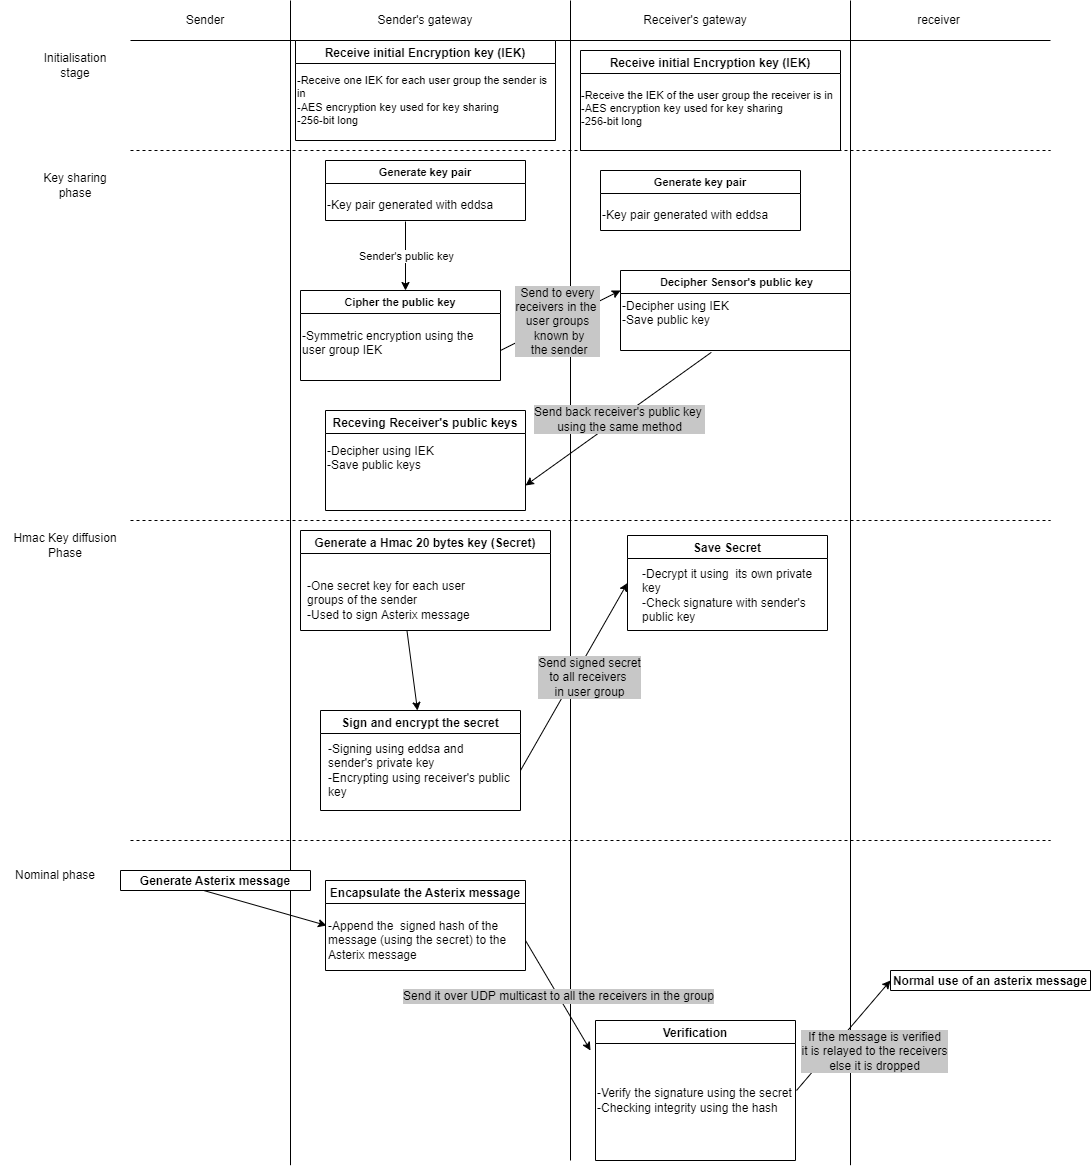

The diagram above was exported from draw.io. Its source (the exported page's mxGraphModel, read from the mxfile embedded in the PNG):
<mxGraphModel dx="1157" dy="860" grid="1" gridSize="10" guides="1" tooltips="1" connect="1" arrows="1" fold="1" page="1" pageScale="1" pageWidth="827" pageHeight="1169" background="#ffffff" math="0" shadow="0">
  <root>
    <mxCell id="0" />
    <mxCell id="1" parent="0" />
    <mxCell id="gn23tS8rWiOjm6b6Y2Bl-1" value="" style="endArrow=none;html=1;rounded=0;" parent="1" edge="1">
      <mxGeometry width="50" height="50" relative="1" as="geometry">
        <mxPoint x="160" y="1164.7058823529412" as="sourcePoint" />
        <mxPoint x="160" as="targetPoint" />
      </mxGeometry>
    </mxCell>
    <mxCell id="gn23tS8rWiOjm6b6Y2Bl-2" value="" style="endArrow=none;html=1;rounded=0;" parent="1" edge="1">
      <mxGeometry width="50" height="50" relative="1" as="geometry">
        <mxPoint x="440" y="1160" as="sourcePoint" />
        <mxPoint x="440" as="targetPoint" />
      </mxGeometry>
    </mxCell>
    <mxCell id="gn23tS8rWiOjm6b6Y2Bl-3" value="" style="endArrow=none;html=1;rounded=0;" parent="1" edge="1">
      <mxGeometry width="50" height="50" relative="1" as="geometry">
        <mxPoint x="720" y="1164.7058823529412" as="sourcePoint" />
        <mxPoint x="720" as="targetPoint" />
      </mxGeometry>
    </mxCell>
    <mxCell id="gn23tS8rWiOjm6b6Y2Bl-4" value="" style="endArrow=none;html=1;rounded=0;entryX=1;entryY=1;entryDx=0;entryDy=0;" parent="1" target="gn23tS8rWiOjm6b6Y2Bl-8" edge="1">
      <mxGeometry width="50" height="50" relative="1" as="geometry">
        <mxPoint y="40" as="sourcePoint" />
        <mxPoint x="830" y="40" as="targetPoint" />
      </mxGeometry>
    </mxCell>
    <mxCell id="gn23tS8rWiOjm6b6Y2Bl-5" value="Sender" style="text;html=1;strokeColor=none;fillColor=none;align=center;verticalAlign=middle;whiteSpace=wrap;rounded=0;" parent="1" vertex="1">
      <mxGeometry x="10" width="130" height="40" as="geometry" />
    </mxCell>
    <mxCell id="gn23tS8rWiOjm6b6Y2Bl-6" value="Sender's gateway" style="text;html=1;strokeColor=none;fillColor=none;align=center;verticalAlign=middle;whiteSpace=wrap;rounded=0;" parent="1" vertex="1">
      <mxGeometry x="230" width="130" height="40" as="geometry" />
    </mxCell>
    <mxCell id="gn23tS8rWiOjm6b6Y2Bl-7" value="Receiver's gateway" style="text;html=1;strokeColor=none;fillColor=none;align=center;verticalAlign=middle;whiteSpace=wrap;rounded=0;" parent="1" vertex="1">
      <mxGeometry x="500" width="130" height="40" as="geometry" />
    </mxCell>
    <mxCell id="gn23tS8rWiOjm6b6Y2Bl-8" value="receiver" style="text;html=1;strokeColor=none;fillColor=none;align=center;verticalAlign=middle;whiteSpace=wrap;rounded=0;" parent="1" vertex="1">
      <mxGeometry x="697" width="223" height="40" as="geometry" />
    </mxCell>
    <mxCell id="gn23tS8rWiOjm6b6Y2Bl-9" value="Initialisation stage" style="text;html=1;strokeColor=none;fillColor=none;align=center;verticalAlign=middle;whiteSpace=wrap;rounded=0;" parent="1" vertex="1">
      <mxGeometry x="-90" y="50" width="70" height="30" as="geometry" />
    </mxCell>
    <mxCell id="gn23tS8rWiOjm6b6Y2Bl-10" value="" style="endArrow=none;dashed=1;html=1;rounded=0;" parent="1" edge="1">
      <mxGeometry width="50" height="50" relative="1" as="geometry">
        <mxPoint y="150" as="sourcePoint" />
        <mxPoint x="920" y="150" as="targetPoint" />
      </mxGeometry>
    </mxCell>
    <mxCell id="gn23tS8rWiOjm6b6Y2Bl-11" value="Receive initial Encryption key (IEK)" style="swimlane;" parent="1" vertex="1">
      <mxGeometry x="165" y="40" width="260" height="100" as="geometry" />
    </mxCell>
    <mxCell id="gn23tS8rWiOjm6b6Y2Bl-14" value="&lt;div style=&quot;font-size: 11px;&quot;&gt;&lt;font style=&quot;font-size: 11px;&quot;&gt;-Receive one IEK for each user group the sender is in&lt;/font&gt;&lt;/div&gt;&lt;div style=&quot;font-size: 11px;&quot;&gt;&lt;font style=&quot;font-size: 11px;&quot;&gt;-AES encryption key used for key sharing&lt;/font&gt;&lt;/div&gt;&lt;div style=&quot;font-size: 11px;&quot;&gt;&lt;font style=&quot;font-size: 11px;&quot;&gt;-256-bit long&lt;/font&gt;&lt;br&gt;&lt;/div&gt;" style="text;html=1;strokeColor=none;fillColor=none;align=left;verticalAlign=middle;whiteSpace=wrap;rounded=0;" parent="gn23tS8rWiOjm6b6Y2Bl-11" vertex="1">
      <mxGeometry y="30" width="260" height="60" as="geometry" />
    </mxCell>
    <mxCell id="gn23tS8rWiOjm6b6Y2Bl-15" value="Receive initial Encryption key (IEK)" style="swimlane;" parent="1" vertex="1">
      <mxGeometry x="450" y="50" width="260" height="100" as="geometry" />
    </mxCell>
    <mxCell id="gn23tS8rWiOjm6b6Y2Bl-16" value="&lt;div style=&quot;font-size: 11px;&quot;&gt;&lt;font style=&quot;font-size: 11px;&quot;&gt;-Receive the IEK of the user group the receiver is in&lt;/font&gt;&lt;/div&gt;&lt;div style=&quot;font-size: 11px;&quot;&gt;&lt;font style=&quot;font-size: 11px;&quot;&gt;-AES encryption key used for key sharing&lt;/font&gt;&lt;/div&gt;&lt;div style=&quot;font-size: 11px;&quot;&gt;&lt;font style=&quot;font-size: 11px;&quot;&gt;-256-bit long&lt;/font&gt;&lt;br&gt;&lt;/div&gt;" style="text;html=1;strokeColor=none;fillColor=none;align=left;verticalAlign=middle;whiteSpace=wrap;rounded=0;" parent="gn23tS8rWiOjm6b6Y2Bl-15" vertex="1">
      <mxGeometry x="-1" y="28" width="260" height="60" as="geometry" />
    </mxCell>
    <mxCell id="gn23tS8rWiOjm6b6Y2Bl-18" value="&lt;div style=&quot;font-size: 12px;&quot;&gt;&lt;font style=&quot;font-size: 12px;&quot;&gt;Key sharing&lt;br&gt;&lt;/font&gt;&lt;/div&gt;&lt;div style=&quot;font-size: 12px;&quot;&gt;&lt;font style=&quot;font-size: 12px;&quot;&gt;phase&lt;br&gt;&lt;/font&gt;&lt;/div&gt;" style="text;html=1;strokeColor=none;fillColor=none;align=center;verticalAlign=middle;whiteSpace=wrap;rounded=0;fontSize=11;" parent="1" vertex="1">
      <mxGeometry x="-90" y="170" width="70" height="30" as="geometry" />
    </mxCell>
    <mxCell id="gn23tS8rWiOjm6b6Y2Bl-26" value="Generate key pair" style="swimlane;fontSize=11;" parent="1" vertex="1">
      <mxGeometry x="195" y="160" width="200" height="60" as="geometry" />
    </mxCell>
    <mxCell id="gn23tS8rWiOjm6b6Y2Bl-27" value="-Key pair generated with eddsa " style="text;html=1;strokeColor=none;fillColor=none;align=left;verticalAlign=middle;whiteSpace=wrap;rounded=0;fontSize=12;" parent="gn23tS8rWiOjm6b6Y2Bl-26" vertex="1">
      <mxGeometry y="30" width="200" height="30" as="geometry" />
    </mxCell>
    <mxCell id="gn23tS8rWiOjm6b6Y2Bl-28" value="" style="endArrow=classic;html=1;rounded=0;fontSize=11;exitX=0.4;exitY=1.033;exitDx=0;exitDy=0;exitPerimeter=0;" parent="1" source="gn23tS8rWiOjm6b6Y2Bl-27" edge="1">
      <mxGeometry relative="1" as="geometry">
        <mxPoint x="280" y="310" as="sourcePoint" />
        <mxPoint x="275" y="290" as="targetPoint" />
      </mxGeometry>
    </mxCell>
    <mxCell id="gn23tS8rWiOjm6b6Y2Bl-29" value="Sender's public key" style="edgeLabel;resizable=0;html=1;align=center;verticalAlign=middle;fontSize=11;" parent="gn23tS8rWiOjm6b6Y2Bl-28" connectable="0" vertex="1">
      <mxGeometry relative="1" as="geometry" />
    </mxCell>
    <mxCell id="gn23tS8rWiOjm6b6Y2Bl-30" value="Cipher the public key" style="swimlane;fontSize=11;" parent="1" vertex="1">
      <mxGeometry x="170" y="290" width="200" height="90" as="geometry" />
    </mxCell>
    <mxCell id="gn23tS8rWiOjm6b6Y2Bl-31" value="&lt;div style=&quot;font-size: 12px;&quot;&gt;-Symmetric encryption using the user group IEK&lt;br style=&quot;font-size: 12px;&quot;&gt;&lt;/div&gt;&lt;div style=&quot;font-size: 12px;&quot;&gt;&lt;br style=&quot;font-size: 12px;&quot;&gt; &lt;/div&gt;" style="text;html=1;strokeColor=none;fillColor=none;align=left;verticalAlign=middle;whiteSpace=wrap;rounded=0;fontSize=12;" parent="gn23tS8rWiOjm6b6Y2Bl-30" vertex="1">
      <mxGeometry y="30" width="200" height="60" as="geometry" />
    </mxCell>
    <mxCell id="gn23tS8rWiOjm6b6Y2Bl-37" value="" style="endArrow=classic;html=1;rounded=0;fontSize=11;exitX=1;exitY=0.5;exitDx=0;exitDy=0;entryX=0;entryY=0.25;entryDx=0;entryDy=0;" parent="1" source="gn23tS8rWiOjm6b6Y2Bl-31" target="gn23tS8rWiOjm6b6Y2Bl-44" edge="1">
      <mxGeometry relative="1" as="geometry">
        <mxPoint x="395" y="250" as="sourcePoint" />
        <mxPoint x="480" y="290" as="targetPoint" />
      </mxGeometry>
    </mxCell>
    <mxCell id="gn23tS8rWiOjm6b6Y2Bl-38" value="&lt;div style=&quot;font-size: 12px;&quot;&gt;&lt;font style=&quot;font-size: 12px;&quot;&gt;Send to every&lt;/font&gt;&lt;/div&gt;&lt;div style=&quot;font-size: 12px;&quot;&gt;&lt;font style=&quot;font-size: 12px;&quot;&gt;receivers in the &lt;br&gt;&lt;/font&gt;&lt;/div&gt;&lt;div style=&quot;font-size: 12px;&quot;&gt;&lt;font style=&quot;font-size: 12px;&quot;&gt;user group&lt;/font&gt;&lt;font style=&quot;font-size: 12px;&quot;&gt;s&lt;br&gt;&lt;/font&gt;&lt;/div&gt;&lt;div style=&quot;font-size: 12px;&quot;&gt;&lt;font style=&quot;font-size: 12px;&quot;&gt;&amp;nbsp;known by&lt;/font&gt;&lt;/div&gt;&lt;div style=&quot;font-size: 12px;&quot;&gt;&lt;font style=&quot;font-size: 12px;&quot;&gt;&amp;nbsp;the sender&lt;/font&gt;&lt;/div&gt;" style="edgeLabel;resizable=0;html=1;align=center;verticalAlign=middle;fontSize=11;labelBackgroundColor=#C7C7C7;" parent="gn23tS8rWiOjm6b6Y2Bl-37" connectable="0" vertex="1">
      <mxGeometry relative="1" as="geometry">
        <mxPoint x="-3" as="offset" />
      </mxGeometry>
    </mxCell>
    <mxCell id="gn23tS8rWiOjm6b6Y2Bl-39" value="Generate key pair" style="swimlane;fontSize=11;" parent="1" vertex="1">
      <mxGeometry x="470" y="170" width="200" height="60" as="geometry" />
    </mxCell>
    <mxCell id="gn23tS8rWiOjm6b6Y2Bl-40" value="-Key pair generated with eddsa " style="text;html=1;strokeColor=none;fillColor=none;align=left;verticalAlign=middle;whiteSpace=wrap;rounded=0;fontSize=12;" parent="gn23tS8rWiOjm6b6Y2Bl-39" vertex="1">
      <mxGeometry y="30" width="200" height="30" as="geometry" />
    </mxCell>
    <mxCell id="gn23tS8rWiOjm6b6Y2Bl-44" value=" Decipher Sensor's public key" style="swimlane;labelBackgroundColor=#FFFFFF;fontSize=11;align=center;" parent="1" vertex="1">
      <mxGeometry x="490" y="270" width="230" height="80" as="geometry" />
    </mxCell>
    <mxCell id="gn23tS8rWiOjm6b6Y2Bl-47" value="&lt;div align=&quot;left&quot;&gt;-Decipher using IEK&lt;/div&gt;&lt;div align=&quot;left&quot;&gt;-Save public key&lt;br&gt;&lt;/div&gt;&amp;nbsp;" style="text;html=1;strokeColor=none;fillColor=none;align=left;verticalAlign=middle;whiteSpace=wrap;rounded=0;labelBackgroundColor=#FFFFFF;fontSize=12;" parent="gn23tS8rWiOjm6b6Y2Bl-44" vertex="1">
      <mxGeometry y="20" width="200" height="60" as="geometry" />
    </mxCell>
    <mxCell id="gn23tS8rWiOjm6b6Y2Bl-48" value="Receving Receiver's public keys" style="swimlane;labelBackgroundColor=#FFFFFF;fontSize=12;" parent="1" vertex="1">
      <mxGeometry x="195" y="410" width="200" height="100" as="geometry" />
    </mxCell>
    <mxCell id="gn23tS8rWiOjm6b6Y2Bl-56" value="&lt;div align=&quot;left&quot;&gt;-Decipher using IEK&lt;/div&gt;&lt;div align=&quot;left&quot;&gt;-Save public keys&lt;br&gt;&lt;/div&gt;&amp;nbsp;" style="text;html=1;strokeColor=none;fillColor=none;align=left;verticalAlign=middle;whiteSpace=wrap;rounded=0;labelBackgroundColor=#FFFFFF;fontSize=12;" parent="gn23tS8rWiOjm6b6Y2Bl-48" vertex="1">
      <mxGeometry y="20" width="200" height="70" as="geometry" />
    </mxCell>
    <mxCell id="gn23tS8rWiOjm6b6Y2Bl-54" value="" style="endArrow=classic;html=1;rounded=0;fontSize=12;exitX=0.454;exitY=1.031;exitDx=0;exitDy=0;exitPerimeter=0;entryX=1;entryY=0.75;entryDx=0;entryDy=0;" parent="1" source="gn23tS8rWiOjm6b6Y2Bl-47" target="gn23tS8rWiOjm6b6Y2Bl-48" edge="1">
      <mxGeometry relative="1" as="geometry">
        <mxPoint x="620" y="390" as="sourcePoint" />
        <mxPoint x="400" y="500" as="targetPoint" />
      </mxGeometry>
    </mxCell>
    <mxCell id="gn23tS8rWiOjm6b6Y2Bl-55" value="&lt;div&gt;Send back receiver's public key &lt;br&gt;&lt;/div&gt;&lt;div&gt;using the same method&lt;/div&gt;" style="edgeLabel;resizable=0;html=1;align=center;verticalAlign=middle;labelBackgroundColor=#C7C7C7;fontSize=12;" parent="gn23tS8rWiOjm6b6Y2Bl-54" connectable="0" vertex="1">
      <mxGeometry relative="1" as="geometry" />
    </mxCell>
    <mxCell id="gn23tS8rWiOjm6b6Y2Bl-57" value="" style="endArrow=none;dashed=1;html=1;rounded=0;fontSize=12;" parent="1" edge="1">
      <mxGeometry width="50" height="50" relative="1" as="geometry">
        <mxPoint y="520" as="sourcePoint" />
        <mxPoint x="920" y="520" as="targetPoint" />
      </mxGeometry>
    </mxCell>
    <mxCell id="gn23tS8rWiOjm6b6Y2Bl-59" value="&lt;div&gt;&lt;span style=&quot;&quot;&gt;Hmac Key diffusion Phase&lt;/span&gt;&lt;/div&gt;" style="text;html=1;strokeColor=none;fillColor=none;align=center;verticalAlign=middle;whiteSpace=wrap;rounded=0;labelBackgroundColor=#FFFFFF;fontSize=12;" parent="1" vertex="1">
      <mxGeometry x="-120" y="530" width="110" height="30" as="geometry" />
    </mxCell>
    <mxCell id="gn23tS8rWiOjm6b6Y2Bl-60" value="Generate a Hmac 20 bytes key (Secret)" style="swimlane;labelBackgroundColor=#FFFFFF;fontSize=12;" parent="1" vertex="1">
      <mxGeometry x="170" y="530" width="250" height="100" as="geometry" />
    </mxCell>
    <mxCell id="gn23tS8rWiOjm6b6Y2Bl-61" value="&lt;div&gt;-One secret key for each user groups of the sender&lt;/div&gt;&lt;div&gt;-Used to sign Asterix message&lt;br&gt;&lt;/div&gt;" style="text;html=1;strokeColor=none;fillColor=none;align=left;verticalAlign=middle;whiteSpace=wrap;rounded=0;labelBackgroundColor=#FFFFFF;fontSize=12;" parent="gn23tS8rWiOjm6b6Y2Bl-60" vertex="1">
      <mxGeometry x="5" y="40" width="195" height="60" as="geometry" />
    </mxCell>
    <mxCell id="gn23tS8rWiOjm6b6Y2Bl-62" value="" style="endArrow=classic;html=1;rounded=0;fontSize=12;" parent="1" source="gn23tS8rWiOjm6b6Y2Bl-61" edge="1">
      <mxGeometry relative="1" as="geometry">
        <mxPoint x="410" y="470" as="sourcePoint" />
        <mxPoint x="287" y="710" as="targetPoint" />
      </mxGeometry>
    </mxCell>
    <mxCell id="gn23tS8rWiOjm6b6Y2Bl-68" value="Sign and encrypt the secret" style="swimlane;labelBackgroundColor=#FFFFFF;fontSize=12;" parent="1" vertex="1">
      <mxGeometry x="190" y="710" width="200" height="100" as="geometry" />
    </mxCell>
    <mxCell id="gn23tS8rWiOjm6b6Y2Bl-69" value="&lt;div&gt;-Signing using eddsa and sender's private key&lt;/div&gt;&lt;div&gt;-Encrypting using receiver's public key&lt;br&gt;&lt;/div&gt;" style="text;html=1;strokeColor=none;fillColor=none;align=left;verticalAlign=middle;whiteSpace=wrap;rounded=0;labelBackgroundColor=#FFFFFF;fontSize=12;" parent="gn23tS8rWiOjm6b6Y2Bl-68" vertex="1">
      <mxGeometry x="6" y="30" width="185" height="60" as="geometry" />
    </mxCell>
    <mxCell id="gn23tS8rWiOjm6b6Y2Bl-71" value="" style="endArrow=classic;html=1;rounded=0;fontSize=12;entryX=0;entryY=0.5;entryDx=0;entryDy=0;" parent="1" target="gn23tS8rWiOjm6b6Y2Bl-73" edge="1">
      <mxGeometry relative="1" as="geometry">
        <mxPoint x="390" y="770" as="sourcePoint" />
        <mxPoint x="490" y="660" as="targetPoint" />
      </mxGeometry>
    </mxCell>
    <mxCell id="gn23tS8rWiOjm6b6Y2Bl-72" value="&lt;div&gt;Send signed secret&lt;/div&gt;&lt;div&gt;to all receivers &lt;br&gt;&lt;/div&gt;&lt;div&gt;in user group&lt;br&gt;&lt;/div&gt;" style="edgeLabel;resizable=0;html=1;align=center;verticalAlign=middle;labelBackgroundColor=#C7C7C7;fontSize=12;" parent="gn23tS8rWiOjm6b6Y2Bl-71" connectable="0" vertex="1">
      <mxGeometry relative="1" as="geometry">
        <mxPoint x="15" as="offset" />
      </mxGeometry>
    </mxCell>
    <mxCell id="gn23tS8rWiOjm6b6Y2Bl-73" value="Save Secret" style="swimlane;labelBackgroundColor=#FFFFFF;fontSize=12;" parent="1" vertex="1">
      <mxGeometry x="497" y="535" width="200" height="95" as="geometry" />
    </mxCell>
    <mxCell id="gn23tS8rWiOjm6b6Y2Bl-74" value="&lt;div&gt;-Decrypt it using&amp;nbsp; its own private key&lt;/div&gt;&lt;div&gt;-Check signature with sender's public key&lt;br&gt;&lt;/div&gt;" style="text;html=1;strokeColor=none;fillColor=none;align=left;verticalAlign=middle;whiteSpace=wrap;rounded=0;labelBackgroundColor=#FFFFFF;fontSize=12;" parent="gn23tS8rWiOjm6b6Y2Bl-73" vertex="1">
      <mxGeometry x="13" y="30" width="177" height="60" as="geometry" />
    </mxCell>
    <mxCell id="gn23tS8rWiOjm6b6Y2Bl-75" value="" style="endArrow=none;dashed=1;html=1;rounded=0;fontSize=12;" parent="1" edge="1">
      <mxGeometry width="50" height="50" relative="1" as="geometry">
        <mxPoint y="840" as="sourcePoint" />
        <mxPoint x="920" y="840" as="targetPoint" />
      </mxGeometry>
    </mxCell>
    <mxCell id="gn23tS8rWiOjm6b6Y2Bl-77" value="Nominal phase" style="text;html=1;strokeColor=none;fillColor=none;align=center;verticalAlign=middle;whiteSpace=wrap;rounded=0;labelBackgroundColor=#FFFFFF;fontSize=12;" parent="1" vertex="1">
      <mxGeometry x="-130" y="860" width="110" height="30" as="geometry" />
    </mxCell>
    <mxCell id="gn23tS8rWiOjm6b6Y2Bl-78" value="Generate Asterix message" style="swimlane;labelBackgroundColor=#FFFFFF;fontSize=12;" parent="1" vertex="1" collapsed="1">
      <mxGeometry x="-10" y="870" width="190" height="20" as="geometry">
        <mxRectangle x="-10" y="870" width="160" height="30" as="alternateBounds" />
      </mxGeometry>
    </mxCell>
    <mxCell id="gn23tS8rWiOjm6b6Y2Bl-79" value="" style="endArrow=classic;html=1;rounded=0;fontSize=12;exitX=0.438;exitY=1;exitDx=0;exitDy=0;exitPerimeter=0;entryX=0;entryY=0.25;entryDx=0;entryDy=0;" parent="1" source="gn23tS8rWiOjm6b6Y2Bl-78" target="gn23tS8rWiOjm6b6Y2Bl-82" edge="1">
      <mxGeometry relative="1" as="geometry">
        <mxPoint x="60" y="920" as="sourcePoint" />
        <mxPoint x="190" y="950" as="targetPoint" />
      </mxGeometry>
    </mxCell>
    <mxCell id="gn23tS8rWiOjm6b6Y2Bl-81" value="Encapsulate the Asterix message" style="swimlane;labelBackgroundColor=#FFFFFF;fontSize=12;" parent="1" vertex="1">
      <mxGeometry x="195" y="880" width="200" height="90" as="geometry" />
    </mxCell>
    <mxCell id="gn23tS8rWiOjm6b6Y2Bl-82" value="&lt;div&gt;-Append the&amp;nbsp; signed hash of the message (using the secret) to the Asterix message&lt;/div&gt;" style="text;html=1;strokeColor=none;fillColor=none;align=left;verticalAlign=middle;whiteSpace=wrap;rounded=0;labelBackgroundColor=#FFFFFF;fontSize=12;" parent="gn23tS8rWiOjm6b6Y2Bl-81" vertex="1">
      <mxGeometry x="1" y="30" width="199" height="60" as="geometry" />
    </mxCell>
    <mxCell id="gn23tS8rWiOjm6b6Y2Bl-83" value="" style="endArrow=classic;html=1;rounded=0;fontSize=12;exitX=1;exitY=0.5;exitDx=0;exitDy=0;" parent="1" source="gn23tS8rWiOjm6b6Y2Bl-82" edge="1">
      <mxGeometry relative="1" as="geometry">
        <mxPoint x="240" y="820" as="sourcePoint" />
        <mxPoint x="460" y="1050" as="targetPoint" />
      </mxGeometry>
    </mxCell>
    <mxCell id="gn23tS8rWiOjm6b6Y2Bl-84" value="Send it over UDP multicast to all the receivers in the group" style="edgeLabel;resizable=0;html=1;align=center;verticalAlign=middle;labelBackgroundColor=#C7C7C7;fontSize=12;" parent="gn23tS8rWiOjm6b6Y2Bl-83" connectable="0" vertex="1">
      <mxGeometry relative="1" as="geometry" />
    </mxCell>
    <mxCell id="gn23tS8rWiOjm6b6Y2Bl-85" value="Verification" style="swimlane;labelBackgroundColor=#FFFFFF;fontSize=12;startSize=23;" parent="1" vertex="1">
      <mxGeometry x="465" y="1020" width="200" height="140" as="geometry" />
    </mxCell>
    <mxCell id="gn23tS8rWiOjm6b6Y2Bl-88" value="&lt;div&gt;-Verify the signature using the secret&lt;/div&gt;&lt;div&gt;&lt;span style=&quot;&quot;&gt;-Checking integrity using the hash &lt;br&gt;&lt;/span&gt;&lt;/div&gt;" style="text;html=1;strokeColor=none;fillColor=none;align=left;verticalAlign=middle;whiteSpace=wrap;rounded=0;labelBackgroundColor=#FFFFFF;fontSize=12;" parent="gn23tS8rWiOjm6b6Y2Bl-85" vertex="1">
      <mxGeometry y="30" width="200" height="100" as="geometry" />
    </mxCell>
    <mxCell id="gn23tS8rWiOjm6b6Y2Bl-92" value="" style="endArrow=classic;html=1;rounded=0;fontSize=12;exitX=1;exitY=0.5;exitDx=0;exitDy=0;" parent="1" edge="1">
      <mxGeometry relative="1" as="geometry">
        <mxPoint x="666" y="1090" as="sourcePoint" />
        <mxPoint x="760" y="980" as="targetPoint" />
      </mxGeometry>
    </mxCell>
    <mxCell id="gn23tS8rWiOjm6b6Y2Bl-93" value="&lt;div&gt;If the message is verified&lt;/div&gt;&lt;div&gt;it is relayed to the receivers&lt;/div&gt;&lt;div&gt;else it is dropped&lt;br&gt;&lt;/div&gt;" style="edgeLabel;resizable=0;html=1;align=center;verticalAlign=middle;labelBackgroundColor=#C7C7C7;fontSize=12;" parent="gn23tS8rWiOjm6b6Y2Bl-92" connectable="0" vertex="1">
      <mxGeometry relative="1" as="geometry">
        <mxPoint x="31" y="15" as="offset" />
      </mxGeometry>
    </mxCell>
    <mxCell id="gn23tS8rWiOjm6b6Y2Bl-94" value="Normal use of an asterix message" style="swimlane;labelBackgroundColor=#FFFFFF;fontSize=12;" parent="1" vertex="1">
      <mxGeometry x="760" y="970" width="200" height="20" as="geometry" />
    </mxCell>
  </root>
</mxGraphModel>